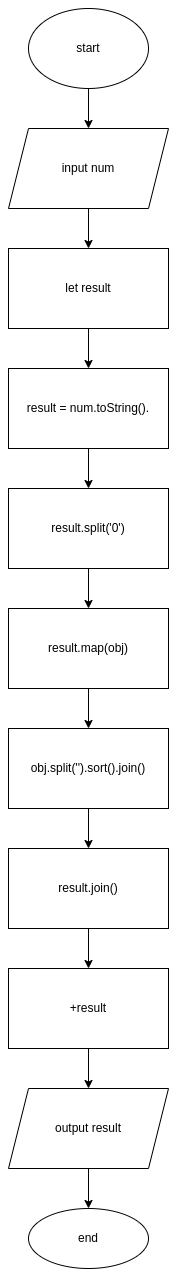

The diagram above was exported from draw.io. Its source (the exported page's mxGraphModel, read from the mxfile embedded in the PNG):
<mxGraphModel dx="1422" dy="735" grid="1" gridSize="10" guides="1" tooltips="1" connect="1" arrows="1" fold="1" page="1" pageScale="1" pageWidth="827" pageHeight="1169" math="0" shadow="0">
  <root>
    <mxCell id="WIyWlLk6GJQsqaUBKTNV-0" />
    <mxCell id="WIyWlLk6GJQsqaUBKTNV-1" parent="WIyWlLk6GJQsqaUBKTNV-0" />
    <mxCell id="H1zrW98-RukyXZYxrnuD-2" value="" style="edgeStyle=orthogonalEdgeStyle;rounded=0;orthogonalLoop=1;jettySize=auto;html=1;" parent="WIyWlLk6GJQsqaUBKTNV-1" source="H1zrW98-RukyXZYxrnuD-0" target="H1zrW98-RukyXZYxrnuD-1" edge="1">
      <mxGeometry relative="1" as="geometry" />
    </mxCell>
    <mxCell id="H1zrW98-RukyXZYxrnuD-0" value="start" style="ellipse;whiteSpace=wrap;html=1;" parent="WIyWlLk6GJQsqaUBKTNV-1" vertex="1">
      <mxGeometry x="280" y="120" width="120" height="80" as="geometry" />
    </mxCell>
    <mxCell id="H1zrW98-RukyXZYxrnuD-4" value="" style="edgeStyle=orthogonalEdgeStyle;rounded=0;orthogonalLoop=1;jettySize=auto;html=1;" parent="WIyWlLk6GJQsqaUBKTNV-1" source="H1zrW98-RukyXZYxrnuD-1" target="H1zrW98-RukyXZYxrnuD-3" edge="1">
      <mxGeometry relative="1" as="geometry" />
    </mxCell>
    <mxCell id="H1zrW98-RukyXZYxrnuD-1" value="input num" style="shape=parallelogram;perimeter=parallelogramPerimeter;whiteSpace=wrap;html=1;fixedSize=1;" parent="WIyWlLk6GJQsqaUBKTNV-1" vertex="1">
      <mxGeometry x="260" y="240" width="160" height="80" as="geometry" />
    </mxCell>
    <mxCell id="pLvrgRO26DauuGvtRNqr-1" value="" style="edgeStyle=orthogonalEdgeStyle;rounded=0;orthogonalLoop=1;jettySize=auto;html=1;" edge="1" parent="WIyWlLk6GJQsqaUBKTNV-1" source="H1zrW98-RukyXZYxrnuD-3" target="pLvrgRO26DauuGvtRNqr-0">
      <mxGeometry relative="1" as="geometry" />
    </mxCell>
    <mxCell id="H1zrW98-RukyXZYxrnuD-3" value="let result" style="whiteSpace=wrap;html=1;" parent="WIyWlLk6GJQsqaUBKTNV-1" vertex="1">
      <mxGeometry x="260" y="360" width="160" height="80" as="geometry" />
    </mxCell>
    <mxCell id="H1zrW98-RukyXZYxrnuD-8" value="" style="edgeStyle=orthogonalEdgeStyle;rounded=0;orthogonalLoop=1;jettySize=auto;html=1;" parent="WIyWlLk6GJQsqaUBKTNV-1" source="H1zrW98-RukyXZYxrnuD-5" target="H1zrW98-RukyXZYxrnuD-7" edge="1">
      <mxGeometry relative="1" as="geometry" />
    </mxCell>
    <mxCell id="H1zrW98-RukyXZYxrnuD-5" value="result.split('0')" style="whiteSpace=wrap;html=1;" parent="WIyWlLk6GJQsqaUBKTNV-1" vertex="1">
      <mxGeometry x="260" y="600" width="160" height="80" as="geometry" />
    </mxCell>
    <mxCell id="H1zrW98-RukyXZYxrnuD-10" value="" style="edgeStyle=orthogonalEdgeStyle;rounded=0;orthogonalLoop=1;jettySize=auto;html=1;" parent="WIyWlLk6GJQsqaUBKTNV-1" source="H1zrW98-RukyXZYxrnuD-7" target="H1zrW98-RukyXZYxrnuD-9" edge="1">
      <mxGeometry relative="1" as="geometry" />
    </mxCell>
    <mxCell id="H1zrW98-RukyXZYxrnuD-7" value="result.map(obj)" style="whiteSpace=wrap;html=1;" parent="WIyWlLk6GJQsqaUBKTNV-1" vertex="1">
      <mxGeometry x="260" y="720" width="160" height="80" as="geometry" />
    </mxCell>
    <mxCell id="pLvrgRO26DauuGvtRNqr-5" value="" style="edgeStyle=orthogonalEdgeStyle;rounded=0;orthogonalLoop=1;jettySize=auto;html=1;" edge="1" parent="WIyWlLk6GJQsqaUBKTNV-1" source="H1zrW98-RukyXZYxrnuD-9" target="pLvrgRO26DauuGvtRNqr-4">
      <mxGeometry relative="1" as="geometry" />
    </mxCell>
    <mxCell id="H1zrW98-RukyXZYxrnuD-9" value="obj.split('').sort().join()" style="whiteSpace=wrap;html=1;" parent="WIyWlLk6GJQsqaUBKTNV-1" vertex="1">
      <mxGeometry x="260" y="840" width="160" height="80" as="geometry" />
    </mxCell>
    <mxCell id="H1zrW98-RukyXZYxrnuD-16" value="" style="edgeStyle=orthogonalEdgeStyle;rounded=0;orthogonalLoop=1;jettySize=auto;html=1;" parent="WIyWlLk6GJQsqaUBKTNV-1" source="H1zrW98-RukyXZYxrnuD-13" target="H1zrW98-RukyXZYxrnuD-15" edge="1">
      <mxGeometry relative="1" as="geometry" />
    </mxCell>
    <mxCell id="H1zrW98-RukyXZYxrnuD-13" value="output result" style="shape=parallelogram;perimeter=parallelogramPerimeter;whiteSpace=wrap;html=1;fixedSize=1;" parent="WIyWlLk6GJQsqaUBKTNV-1" vertex="1">
      <mxGeometry x="260" y="1200" width="160" height="80" as="geometry" />
    </mxCell>
    <mxCell id="H1zrW98-RukyXZYxrnuD-15" value="end" style="ellipse;whiteSpace=wrap;html=1;" parent="WIyWlLk6GJQsqaUBKTNV-1" vertex="1">
      <mxGeometry x="280" y="1320" width="120" height="60" as="geometry" />
    </mxCell>
    <mxCell id="pLvrgRO26DauuGvtRNqr-2" style="edgeStyle=orthogonalEdgeStyle;rounded=0;orthogonalLoop=1;jettySize=auto;html=1;" edge="1" parent="WIyWlLk6GJQsqaUBKTNV-1" source="pLvrgRO26DauuGvtRNqr-0" target="H1zrW98-RukyXZYxrnuD-5">
      <mxGeometry relative="1" as="geometry" />
    </mxCell>
    <mxCell id="pLvrgRO26DauuGvtRNqr-0" value="result = num.toString()." style="whiteSpace=wrap;html=1;" vertex="1" parent="WIyWlLk6GJQsqaUBKTNV-1">
      <mxGeometry x="260" y="480" width="160" height="80" as="geometry" />
    </mxCell>
    <mxCell id="pLvrgRO26DauuGvtRNqr-8" value="" style="edgeStyle=orthogonalEdgeStyle;rounded=0;orthogonalLoop=1;jettySize=auto;html=1;" edge="1" parent="WIyWlLk6GJQsqaUBKTNV-1" source="pLvrgRO26DauuGvtRNqr-4" target="pLvrgRO26DauuGvtRNqr-7">
      <mxGeometry relative="1" as="geometry" />
    </mxCell>
    <mxCell id="pLvrgRO26DauuGvtRNqr-4" value="result.join()" style="whiteSpace=wrap;html=1;" vertex="1" parent="WIyWlLk6GJQsqaUBKTNV-1">
      <mxGeometry x="260" y="960" width="160" height="80" as="geometry" />
    </mxCell>
    <mxCell id="pLvrgRO26DauuGvtRNqr-9" value="" style="edgeStyle=orthogonalEdgeStyle;rounded=0;orthogonalLoop=1;jettySize=auto;html=1;" edge="1" parent="WIyWlLk6GJQsqaUBKTNV-1" source="pLvrgRO26DauuGvtRNqr-7" target="H1zrW98-RukyXZYxrnuD-13">
      <mxGeometry relative="1" as="geometry" />
    </mxCell>
    <mxCell id="pLvrgRO26DauuGvtRNqr-7" value="+result" style="whiteSpace=wrap;html=1;" vertex="1" parent="WIyWlLk6GJQsqaUBKTNV-1">
      <mxGeometry x="260" y="1080" width="160" height="80" as="geometry" />
    </mxCell>
  </root>
</mxGraphModel>